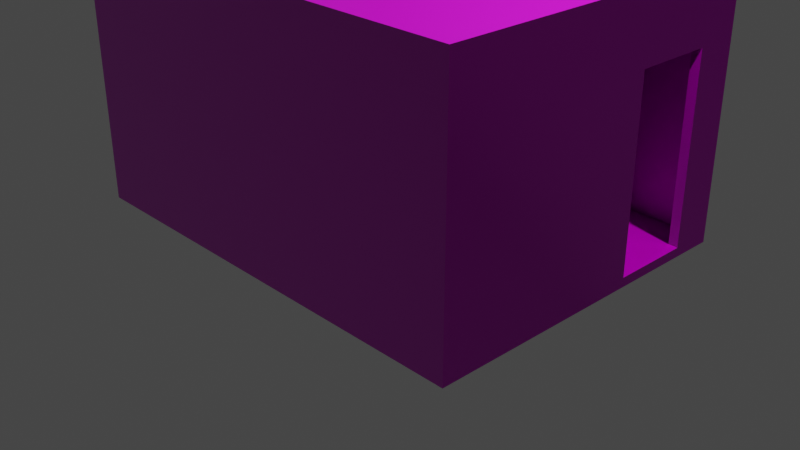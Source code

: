# Source: room_01.blend  (saved by Blender 4.1.24; exported with 4.5.12 LTS)
import bpy
from mathutils import Matrix  # noqa: F401  (used for matrix-valued properties, if any)

bpy.ops.wm.read_factory_settings(use_empty=True)
scene = bpy.context.scene
scene.name = 'Scene'

# ---- collections
col_collection = bpy.data.collections.new('Collection'); scene.collection.children.link(col_collection)

# ---- images (referenced by path relative to the original .blend; pixels are not part of the script)
import os
ASSET_DIR = os.environ.get("B2B_ASSET_DIR", "")  # directory of the original .blend (textures are referenced by path, not embedded)
HERE = os.path.dirname(os.path.abspath(__file__))  # packed textures are extracted next to this script under _unpacked/

def load_image(name, relpath, width, height, colorspace="sRGB"):
    """Load a texture the original file referenced (path relative to the .blend, or extracted next to this script)."""
    p = next((c for c in (os.path.join(HERE, relpath), os.path.join(ASSET_DIR, relpath)) if relpath and os.path.exists(c)), "")
    if p:
        img = bpy.data.images.load(p, check_existing=True)
        img.name = name
    else:  # same state as the original file: an image datablock whose file is absent (Cycles renders it pink)
        img = bpy.data.images.new(name, width, height)
        img.source = "FILE"
        img.filepath = "//" + (relpath or name)
    img.colorspace_settings.name = colorspace
    return img
img_painted_worn_asphalt_height_png = load_image('painted-worn-asphalt_height.png', 'painted-worn-asphalt_height.png', 1024, 1024, 'Non-Color')
img_painted_worn_asphalt_albedo_png = load_image('painted-worn-asphalt_albedo.png', 'painted-worn-asphalt_albedo.png', 1024, 1024, 'sRGB')
img_painted_worn_asphalt_metallic_png = load_image('painted-worn-asphalt_metallic.png', 'painted-worn-asphalt_metallic.png', 1024, 1024, 'Non-Color')
img_painted_worn_asphalt_roughness_png = load_image('painted-worn-asphalt_roughness.png', 'painted-worn-asphalt_roughness.png', 1024, 1024, 'Non-Color')
img_painted_worn_asphalt_normal_ogl_png = load_image('painted-worn-asphalt_normal-ogl.png', 'painted-worn-asphalt_normal-ogl.png', 1024, 1024, 'Non-Color')
img_painted_worn_asphalt_ao_png = load_image('painted-worn-asphalt_ao.png', 'painted-worn-asphalt_ao.png', 1024, 1024, 'Non-Color')
img_cheap_old_linoleum1_height_png = load_image('cheap_old_linoleum1_Height.png', 'cheap_old_linoleum1_Height.png', 1024, 1024, 'Non-Color')
img_cheap_old_linoleum1_albedo_png = load_image('cheap_old_linoleum1_albedo.png', 'cheap_old_linoleum1_albedo.png', 1024, 1024, 'sRGB')
img_cheap_old_linoleum1_metallic_png = load_image('cheap_old_linoleum1_Metallic.png', 'cheap_old_linoleum1_Metallic.png', 1024, 1024, 'Non-Color')
img_cheap_old_linoleum1_roughness_png = load_image('cheap_old_linoleum1_Roughness.png', 'cheap_old_linoleum1_Roughness.png', 1024, 1024, 'Non-Color')
img_cheap_old_linoleum1_normal_ogl_png = load_image('cheap_old_linoleum1_Normal-ogl.png', 'cheap_old_linoleum1_Normal-ogl.png', 1024, 1024, 'Non-Color')
img_cheap_old_linoleum1_ao_png = load_image('cheap_old_linoleum1_ao.png', 'cheap_old_linoleum1_ao.png', 1024, 1024, 'Non-Color')
img_broken_down_concrete1_height_png_001 = load_image('broken_down_concrete1_Height.png.001', 'broken_down_concrete1_Height.png', 1024, 1024, 'Non-Color')
img_broken_down_concrete1_albedo_png_001 = load_image('broken_down_concrete1_albedo.png.001', 'broken_down_concrete1_albedo.png', 1024, 1024, 'sRGB')
img_broken_down_concrete1_metallic_png_002 = load_image('broken_down_concrete1_Metallic.png.002', 'broken_down_concrete1_Metallic.png', 1024, 1024, 'Non-Color')
img_broken_down_concrete1_roughness_png_001 = load_image('broken_down_concrete1_Roughness.png.001', 'broken_down_concrete1_Roughness.png', 1024, 1024, 'Non-Color')
img_broken_down_concrete1_normal_ogl_png_001 = load_image('broken_down_concrete1_Normal-ogl.png.001', 'broken_down_concrete1_Normal-ogl.png', 1024, 1024, 'Non-Color')
img_broken_down_concrete1_ao_png = load_image('broken_down_concrete1_ao.png', 'broken_down_concrete1_ao.png', 1024, 1024, 'Non-Color')

# ---- materials (node trees are filled in below, after node groups)
mat_concrete_001 = bpy.data.materials.new('Concrete.001')
mat_concrete_001.use_transparent_shadow = False
mat_material_001 = bpy.data.materials.new('Material.001')
mat_material_001.use_transparent_shadow = False
mat_material_002 = bpy.data.materials.new('Material.002')
mat_material_002.use_transparent_shadow = False

# ---- material node trees
mat_concrete_001.use_nodes = True; mat_concrete_001.node_tree.nodes.clear()
_N = mat_concrete_001.node_tree.nodes; _L = mat_concrete_001.node_tree.links
n0 = _N.new('ShaderNodeOutputMaterial'); n0.name = 'Material Output'; n0.location = (300, 300)
n1 = _N.new('ShaderNodeBsdfPrincipled'); n1.name = 'Principled BSDF'; n1.location = (7, 297)
n2 = _N.new('ShaderNodeTexImage'); n2.name = 'Image Texture'; n2.location = (88, -1160)
n2.label = 'Displacement'
n2.image = img_painted_worn_asphalt_height_png
n3 = _N.new('ShaderNodeDisplacement'); n3.name = 'Displacement'; n3.location = (107, -403)
n3.inputs[2].default_value = 1.0
n4 = _N.new('ShaderNodeTexImage'); n4.name = 'Image Texture.001'; n4.location = (88, -320)
n4.label = 'Base Color'
n4.image = img_painted_worn_asphalt_albedo_png
n5 = _N.new('ShaderNodeTexImage'); n5.name = 'Image Texture.002'; n5.location = (88, -600)
n5.label = 'Metallic'
n5.image = img_painted_worn_asphalt_metallic_png
n6 = _N.new('ShaderNodeTexImage'); n6.name = 'Image Texture.003'; n6.location = (88, -880)
n6.label = 'Roughness'
n6.image = img_painted_worn_asphalt_roughness_png
n7 = _N.new('ShaderNodeTexImage'); n7.name = 'Image Texture.004'; n7.location = (88, -1440)
n7.label = 'Normal'
n7.image = img_painted_worn_asphalt_normal_ogl_png
n8 = _N.new('ShaderNodeNormalMap'); n8.name = 'Normal Map'; n8.location = (-243, -903)
n9 = _N.new('ShaderNodeTexImage'); n9.name = 'Image Texture.005'; n9.location = (88, -40)
n9.label = 'Ambient Occlusion'
n9.image = img_painted_worn_asphalt_ao_png
n10 = _N.new('ShaderNodeMapping'); n10.name = 'Mapping'; n10.location = (230, -40)
n11 = _N.new('NodeReroute'); n11.name = 'Reroute'; n11.location = (38, -831)
n11.width = 16
n11.socket_idname = 'NodeSocketVector'
n12 = _N.new('ShaderNodeTexCoord'); n12.name = 'Texture Coordinate'; n12.location = (30, -40)
n13 = _N.new('NodeFrame'); n13.name = 'Frame'; n13.location = (-1273, 337)
n13.label = 'Mapping'
n13.width = 400
n14 = _N.new('NodeFrame'); n14.name = 'Frame.001'; n14.location = (-631, 537)
n14.label = 'Textures'
n14.width = 358
n2.parent = n14
n4.parent = n14
n5.parent = n14
n6.parent = n14
n7.parent = n14
n9.parent = n14
n10.parent = n13
n11.parent = n14
n12.parent = n13
_L.new(n1.outputs[0], n0.inputs[0])
_L.new(n2.outputs[0], n3.inputs[0])
_L.new(n3.outputs[0], n0.inputs[2])
_L.new(n4.outputs[0], n1.inputs[0])
_L.new(n5.outputs[0], n1.inputs[1])
_L.new(n6.outputs[0], n1.inputs[2])
_L.new(n7.outputs[0], n8.inputs[1])
_L.new(n8.outputs[0], n1.inputs[5])
_L.new(n11.outputs[0], n9.inputs[0])
_L.new(n11.outputs[0], n4.inputs[0])
_L.new(n11.outputs[0], n5.inputs[0])
_L.new(n11.outputs[0], n6.inputs[0])
_L.new(n11.outputs[0], n2.inputs[0])
_L.new(n11.outputs[0], n7.inputs[0])
_L.new(n10.outputs[0], n11.inputs[0])
_L.new(n12.outputs[2], n10.inputs[0])
n0.is_active_output = True
mat_material_001.use_nodes = True; mat_material_001.node_tree.nodes.clear()
_N = mat_material_001.node_tree.nodes; _L = mat_material_001.node_tree.links
n0 = _N.new('ShaderNodeBsdfPrincipled'); n0.name = 'Principled BSDF'; n0.location = (10, 300)
n1 = _N.new('ShaderNodeOutputMaterial'); n1.name = 'Material Output'; n1.location = (300, 300)
n2 = _N.new('ShaderNodeTexImage'); n2.name = 'Image Texture'; n2.location = (88, -1160)
n2.label = 'Displacement'
n2.image = img_cheap_old_linoleum1_height_png
n3 = _N.new('ShaderNodeDisplacement'); n3.name = 'Displacement'; n3.location = (110, -400)
n3.inputs[2].default_value = 1.0
n4 = _N.new('ShaderNodeTexImage'); n4.name = 'Image Texture.001'; n4.location = (88, -320)
n4.label = 'Base Color'
n4.image = img_cheap_old_linoleum1_albedo_png
n5 = _N.new('ShaderNodeTexImage'); n5.name = 'Image Texture.002'; n5.location = (88, -600)
n5.label = 'Metallic'
n5.image = img_cheap_old_linoleum1_metallic_png
n6 = _N.new('ShaderNodeTexImage'); n6.name = 'Image Texture.003'; n6.location = (88, -880)
n6.label = 'Roughness'
n6.image = img_cheap_old_linoleum1_roughness_png
n7 = _N.new('ShaderNodeTexImage'); n7.name = 'Image Texture.004'; n7.location = (88, -1440)
n7.label = 'Normal'
n7.image = img_cheap_old_linoleum1_normal_ogl_png
n8 = _N.new('ShaderNodeNormalMap'); n8.name = 'Normal Map'; n8.location = (-240, -900)
n9 = _N.new('ShaderNodeTexImage'); n9.name = 'Image Texture.005'; n9.location = (88, -40)
n9.label = 'Ambient Occlusion'
n9.image = img_cheap_old_linoleum1_ao_png
n10 = _N.new('ShaderNodeMapping'); n10.name = 'Mapping'; n10.location = (230, -40)
n11 = _N.new('NodeReroute'); n11.name = 'Reroute'; n11.location = (38, -831)
n11.width = 16
n11.socket_idname = 'NodeSocketVector'
n12 = _N.new('ShaderNodeTexCoord'); n12.name = 'Texture Coordinate'; n12.location = (30, -40)
n13 = _N.new('NodeFrame'); n13.name = 'Frame'; n13.location = (-1270, 340)
n13.label = 'Mapping'
n13.width = 400
n14 = _N.new('NodeFrame'); n14.name = 'Frame.001'; n14.location = (-628, 540)
n14.label = 'Textures'
n14.width = 358
n2.parent = n14
n4.parent = n14
n5.parent = n14
n6.parent = n14
n7.parent = n14
n9.parent = n14
n10.parent = n13
n11.parent = n14
n12.parent = n13
_L.new(n0.outputs[0], n1.inputs[0])
_L.new(n2.outputs[0], n3.inputs[0])
_L.new(n3.outputs[0], n1.inputs[2])
_L.new(n4.outputs[0], n0.inputs[0])
_L.new(n5.outputs[0], n0.inputs[1])
_L.new(n6.outputs[0], n0.inputs[2])
_L.new(n7.outputs[0], n8.inputs[1])
_L.new(n8.outputs[0], n0.inputs[5])
_L.new(n11.outputs[0], n9.inputs[0])
_L.new(n11.outputs[0], n4.inputs[0])
_L.new(n11.outputs[0], n5.inputs[0])
_L.new(n11.outputs[0], n6.inputs[0])
_L.new(n11.outputs[0], n2.inputs[0])
_L.new(n11.outputs[0], n7.inputs[0])
_L.new(n10.outputs[0], n11.inputs[0])
_L.new(n12.outputs[2], n10.inputs[0])
n1.is_active_output = True
mat_material_002.use_nodes = True; mat_material_002.node_tree.nodes.clear()
_N = mat_material_002.node_tree.nodes; _L = mat_material_002.node_tree.links
n0 = _N.new('ShaderNodeBsdfPrincipled'); n0.name = 'Principled BSDF'; n0.location = (10, 300)
n1 = _N.new('ShaderNodeOutputMaterial'); n1.name = 'Material Output'; n1.location = (300, 300)
n2 = _N.new('ShaderNodeTexImage'); n2.name = 'Image Texture'; n2.location = (88, -1160)
n2.label = 'Displacement'
n2.image = img_broken_down_concrete1_height_png_001
n3 = _N.new('ShaderNodeDisplacement'); n3.name = 'Displacement'; n3.location = (110, -400)
n3.inputs[2].default_value = 1.0
n4 = _N.new('ShaderNodeTexImage'); n4.name = 'Image Texture.001'; n4.location = (88, -320)
n4.label = 'Base Color'
n4.image = img_broken_down_concrete1_albedo_png_001
n5 = _N.new('ShaderNodeTexImage'); n5.name = 'Image Texture.002'; n5.location = (88, -600)
n5.label = 'Metallic'
n5.image = img_broken_down_concrete1_metallic_png_002
n6 = _N.new('ShaderNodeTexImage'); n6.name = 'Image Texture.003'; n6.location = (88, -880)
n6.label = 'Roughness'
n6.image = img_broken_down_concrete1_roughness_png_001
n7 = _N.new('ShaderNodeTexImage'); n7.name = 'Image Texture.004'; n7.location = (88, -1440)
n7.label = 'Normal'
n7.image = img_broken_down_concrete1_normal_ogl_png_001
n8 = _N.new('ShaderNodeNormalMap'); n8.name = 'Normal Map'; n8.location = (-240, -900)
n9 = _N.new('ShaderNodeTexImage'); n9.name = 'Image Texture.005'; n9.location = (88, -40)
n9.label = 'Ambient Occlusion'
n9.image = img_broken_down_concrete1_ao_png
n10 = _N.new('ShaderNodeMapping'); n10.name = 'Mapping'; n10.location = (230, -40)
n11 = _N.new('NodeReroute'); n11.name = 'Reroute'; n11.location = (38, -831)
n11.width = 16
n11.socket_idname = 'NodeSocketVector'
n12 = _N.new('ShaderNodeTexCoord'); n12.name = 'Texture Coordinate'; n12.location = (30, -40)
n13 = _N.new('NodeFrame'); n13.name = 'Frame'; n13.location = (-1270, 340)
n13.label = 'Mapping'
n13.width = 400
n14 = _N.new('NodeFrame'); n14.name = 'Frame.001'; n14.location = (-628, 540)
n14.label = 'Textures'
n14.width = 358
n2.parent = n14
n4.parent = n14
n5.parent = n14
n6.parent = n14
n7.parent = n14
n9.parent = n14
n10.parent = n13
n11.parent = n14
n12.parent = n13
_L.new(n0.outputs[0], n1.inputs[0])
_L.new(n2.outputs[0], n3.inputs[0])
_L.new(n3.outputs[0], n1.inputs[2])
_L.new(n4.outputs[0], n0.inputs[0])
_L.new(n5.outputs[0], n0.inputs[1])
_L.new(n6.outputs[0], n0.inputs[2])
_L.new(n7.outputs[0], n8.inputs[1])
_L.new(n8.outputs[0], n0.inputs[5])
_L.new(n11.outputs[0], n9.inputs[0])
_L.new(n11.outputs[0], n4.inputs[0])
_L.new(n11.outputs[0], n5.inputs[0])
_L.new(n11.outputs[0], n6.inputs[0])
_L.new(n11.outputs[0], n2.inputs[0])
_L.new(n11.outputs[0], n7.inputs[0])
_L.new(n10.outputs[0], n11.inputs[0])
_L.new(n12.outputs[2], n10.inputs[0])
n1.is_active_output = True

# ---- world
world_world = bpy.data.worlds.new('World'); scene.world = world_world
world_world.use_nodes = True; world_world.node_tree.nodes.clear()
_N = world_world.node_tree.nodes; _L = world_world.node_tree.links
n0 = _N.new('ShaderNodeOutputWorld'); n0.name = 'World Output'; n0.location = (300, 300)
n1 = _N.new('ShaderNodeBackground'); n1.name = 'Background'; n1.location = (10, 300)
n1.inputs[0].default_value = (0.05088, 0.05088, 0.05088, 1.0)
_L.new(n1.outputs[0], n0.inputs[0])
n0.is_active_output = True
world_world.color = (0.05088, 0.05088, 0.05088)
world_world.use_sun_shadow = False
world_world.sun_shadow_jitter_overblur = 0.0

# ---- cameras
cam_camera = bpy.data.cameras.new('Camera')
cam_camera.clip_end = 100.0
cam_camera.ortho_scale = 7.314

# ---- lights
light_light = bpy.data.lights.new('Light', 'POINT')
light_light.transmission_factor = 0.0
light_light.energy = 1000.0
light_light.shadow_soft_size = 0.1
light_light.shadow_maximum_resolution = 0.006
light_light.use_absolute_resolution = True

# ---- meshes
me_body4 = bpy.data.meshes.new('Body4')
me_body4.from_pydata([(-2.4, 0.5, 0.1), (-2.4, 0.5, 2.05), (-2.3, 0.5, 2.05), (-2.3, 0.5, 0.1), (-2.35, 0.5, 1.075), (-2.4, 1.34, 2.05), (-2.3, 1.34, 2.05), (-2.35, 0.92, 2.05), (-2.4, 1.34, 0.1), (-2.3, 1.34, 0.1), (-2.35, 1.34, 1.075), (2.3, 1.34, 0.1), (2.3, 1.7, 0.1), (-2.3, 1.7, 0.1), (-2.3, -1.7, 0.1), (2.3, -1.7, 0.1), (2.3, 0.5, 0.1), (2.4, 0.5, 0.1), (2.4, 1.34, 0.1), (-2.842e-16, 0.0, 0.1), (2.3, 0.5, 2.05), (2.3, 1.34, 2.05), (2.4, 1.34, 2.05), (2.4, 0.5, 2.05), (2.35, 0.92, 2.05), (2.35, 0.5, 1.075), (2.35, 1.34, 1.075), (2.3, -1.7, 2.65), (2.3, 1.7, 2.65), (2.3, -2.842e-16, 1.375), (-2.3, -1.7, 2.65), (-0.2448, -1.571, 1.379), (-2.3, 1.7, 2.65), (-2.245, -0.03893, 1.329), (2.842e-16, 1.7, 1.375), (5.684e-16, 0.0, 2.65), (2.4, -1.8, 2.75), (2.4, -1.8, 0.0), (2.4, 1.8, 0.0), (2.4, 1.8, 2.75), (2.4, -2.842e-16, 1.375), (-2.4, -1.8, 2.75), (-2.4, -1.8, 0.0), (0.0, -1.8, 1.375), (-2.4, 1.8, 2.75), (-2.4, 1.8, 0.0), (-2.4, 2.842e-16, 1.375), (-0.04066, 1.709, 1.296), (0.0, 0.0, 2.75), (-5.684e-16, 0.0, 0.0), (-1.22, 1.754, 0.6482), (-1.22, 1.754, 2.023), (1.18, 1.754, 0.6482), (-1.81, 1.777, 0.3241), (-1.2, -1.8, 0.6875), (1.121, -1.68, 2.039), (-0.6, -1.8, 1.031), (0.0, -1.8, 0.0), (-2.4, -1.8, 1.375), (0.0, -1.7, 2.65), (2.3, -1.7, 1.375), (0.5317, -1.765, 1.734), (1.2, -1.8, 0.6875), (-1.2, -1.8, 2.062), (-1.8, -1.8, 0.3438), (-0.3, -1.8, 0.5156), (-1.5, -1.8, 1.203), (0.0, -1.8, 2.75), (0.6, -1.8, 1.031), (-0.6, -1.8, 1.719), (2.4, -1.8, 1.375), (-1.5, -1.8, 0.5156), (-1.05, -1.8, 1.117), (-0.45, -1.8, 0.7734), (1.18, 1.754, 2.023), (-1.81, 1.777, 2.387), (1.79, 1.777, 0.3241), (-2.105, 1.789, 0.162)], [], [(3, 0, 4), (4, 0, 1), (4, 1, 2), (2, 3, 4), (2, 1, 7), (7, 1, 5), (7, 5, 6), (6, 2, 7), (6, 5, 10), (10, 5, 8), (10, 8, 9), (9, 6, 10), (12, 19, 11), (11, 19, 16), (11, 16, 17), (12, 13, 19), (19, 13, 9), (19, 9, 3), (3, 9, 8), (3, 8, 0), (3, 14, 19), (19, 14, 15), (19, 15, 16), (17, 18, 11), (23, 20, 24), (24, 20, 21), (24, 21, 22), (22, 23, 24), (17, 16, 25), (25, 16, 20), (25, 20, 23), (23, 17, 25), (22, 21, 26), (26, 21, 11), (26, 11, 18), (18, 22, 26), (11, 21, 12), (12, 21, 28), (28, 21, 20), (28, 20, 27), (27, 20, 29), (27, 29, 15, 60), (15, 29, 16), (16, 29, 20), (14, 30, 31), (61, 59, 27, 55), (61, 55, 27, 60), (15, 14, 31), (9, 13, 6), (6, 13, 32), (6, 32, 2), (2, 32, 30), (2, 30, 33), (33, 30, 14), (33, 14, 3), (3, 2, 33), (12, 28, 34), (34, 28, 32), (34, 32, 13), (13, 12, 34), (27, 59, 30, 35), (35, 30, 32), (35, 32, 28), (28, 27, 35), (22, 18, 38), (38, 18, 17), (38, 17, 37), (37, 17, 40), (37, 40, 36, 70), (36, 40, 23), (36, 23, 39), (39, 23, 22), (39, 22, 38), (17, 23, 40), (67, 41, 63, 69), (66, 58, 42, 64), (65, 64, 42, 57), (70, 36, 43, 68), (8, 45, 0), (0, 45, 42), (0, 42, 46), (46, 42, 58, 41), (46, 41, 1), (1, 41, 44), (1, 44, 5), (5, 44, 45), (5, 45, 8), (1, 0, 46), (75, 74, 47, 51), (74, 39, 38, 76), (76, 38, 45, 77), (53, 51, 47, 50), (36, 39, 48), (48, 39, 44), (48, 44, 41), (41, 67, 36, 48), (42, 45, 49), (49, 45, 38), (49, 38, 37), (37, 57, 42, 49), (77, 75, 51, 53), (47, 52, 53, 50), (62, 65, 57, 37), (63, 41, 58, 66), (31, 61, 60, 15), (31, 30, 59, 61), (69, 63, 66, 72), (68, 73, 65, 62), (73, 71, 64, 65), (72, 66, 64, 71), (56, 72, 71, 54), (56, 54, 71, 73), (43, 56, 73, 68), (43, 69, 72, 56), (37, 70, 68, 62), (36, 67, 69, 43), (45, 44, 75, 77), (52, 76, 77, 53), (47, 74, 76, 52), (44, 39, 74, 75)])
me_body4.polygons.foreach_set('use_smooth', [True] * 120)
me_body4.polygons.foreach_set('material_index', [0, 0, 0, 0, 0, 0, 0, 0, 0, 0, 0, 0, 1, 1, 1, 1, 1, 1, 0, 0, 1, 1, 1, 0, 0, 0, 0, 0, 0, 0, 0, 0, 0, 0, 0, 0, 0, 0, 0, 0, 0, 0, 0, 0, 0, 0, 0, 0, 0, 0, 0, 0, 0, 0, 0, 0, 0, 0, 0, 0, 2, 2, 2, 2, 0, 0, 0, 0, 0, 0, 0, 0, 0, 0, 0, 0, 0, 0, 0, 0, 0, 0, 0, 0, 0, 0, 0, 0, 0, 0, 0, 0, 0, 0, 0, 0, 0, 0, 0, 0, 0, 0, 0, 0, 0, 0, 0, 0, 0, 0, 0, 0, 0, 0, 0, 0, 0, 0, 0, 0])
_k = set([(0, 1), (0, 3), (0, 8), (1, 2), (1, 5), (2, 3), (2, 6), (3, 14), (5, 6), (5, 8), (6, 9), (8, 9), (9, 13), (11, 12), (11, 18), (11, 21), (12, 13), (12, 28), (13, 32), (14, 15), (14, 30), (15, 16), (15, 60), (16, 17), (16, 20), (17, 18), (17, 23), (18, 22), (20, 21), (20, 23), (21, 22), (22, 23), (27, 28), (27, 59), (27, 60), (28, 32), (30, 32), (30, 59), (36, 39), (36, 67), (36, 70), (37, 38), (37, 57), (37, 70), (38, 39), (38, 45), (39, 44), (41, 44), (41, 58), (41, 67), (42, 45), (42, 57), (42, 58), (44, 45)])
me_body4.attributes.new('sharp_edge', 'BOOLEAN', 'EDGE').data.foreach_set('value', [ (min(e.vertices), max(e.vertices)) in _k for e in me_body4.edges])
_uv = me_body4.uv_layers.new(name='Texture UVs')
_uv.uv.foreach_set('vector', [1.867, 0.3213, 1.833, 0.3259, 1.805, -0.01064, 1.805, -0.01064, 1.833, 0.3259, 1.743, -0.3425, 1.805, -0.01064, 1.743, -0.3425, 1.777, -0.3472, 1.777, -0.3472, 1.867, 0.3213, 1.805, -0.01064, 0.8338, 1.455, 0.8681, 1.451, 0.8704, 1.597, 0.8704, 1.597, 0.8681, 1.451, 0.907, 1.739, 0.8704, 1.597, 0.907, 1.739, 0.8727, 1.743, 0.8727, 1.743, 0.8338, 1.455, 0.8704, 1.597, 0.731, 1.469, 0.7653, 1.465, 0.7932, 1.801, 0.7932, 1.801, 0.7653, 1.465, 0.8555, 2.133, 0.7932, 1.801, 0.8555, 2.133, 0.8212, 2.138, 0.8212, 2.138, 0.731, 1.469, 0.7932, 1.801, -1.012, 0.06417, -1.488, 0.9312, -1.135, 0.08082, -1.135, 0.08082, -1.488, 0.9312, -1.423, 0.1197, -1.135, 0.08082, -1.423, 0.1197, -1.428, 0.0854, -1.012, 0.06417, -0.799, 1.641, -1.488, 0.9312, -1.488, 0.9312, -0.799, 1.641, -0.9224, 1.658, -1.488, 0.9312, -0.9224, 1.658, -1.21, 1.696, -1.21, 1.696, -0.9224, 1.658, -0.9178, 1.692, -1.21, 1.696, -0.9178, 1.692, -1.206, 1.731, -1.21, 1.696, -1.964, 1.798, -1.488, 0.9312, -1.488, 0.9312, -1.964, 1.798, -2.177, 0.2215, -1.488, 0.9312, -2.177, 0.2215, -1.423, 0.1197, -1.428, 0.0854, -1.14, 0.04654, -1.135, 0.08082, 0.8681, 1.451, 0.9024, 1.446, 0.9047, 1.592, 0.9047, 1.592, 0.9024, 1.446, 0.9413, 1.734, 0.9047, 1.592, 0.9413, 1.734, 0.907, 1.739, 0.907, 1.739, 0.8681, 1.451, 0.9047, 1.592, 0.8898, 2.129, 0.8555, 2.133, 0.8275, 1.797, 0.8275, 1.797, 0.8555, 2.133, 0.7653, 1.465, 0.8275, 1.797, 0.7653, 1.465, 0.7996, 1.46, 0.7996, 1.46, 0.8898, 2.129, 0.8275, 1.797, 0.7996, 1.46, 0.8338, 1.455, 0.8618, 1.792, 0.8618, 1.792, 0.8338, 1.455, 0.924, 2.124, 0.8618, 1.792, 0.924, 2.124, 0.8898, 2.129, 0.8898, 2.129, 0.7996, 1.46, 0.8618, 1.792, -0.1264, 1.711, -0.7948, 1.801, -0.1431, 1.587, -0.1431, 1.587, -0.7948, 1.801, -1.017, 1.705, -1.017, 1.705, -0.7948, 1.801, -0.756, 2.089, -1.017, 1.705, -0.756, 2.089, -0.8599, 2.871, -0.8599, 2.871, -0.756, 2.089, -0.5015, 2.229, -0.8599, 2.871, -0.5015, 2.229, 0.01422, 2.753, -0.4228, 2.812, 0.01422, 2.753, -0.5015, 2.229, -0.08756, 1.999, -0.08756, 1.999, -0.5015, 2.229, -0.756, 2.089, 1.956, 1.234, 1.082, 1.352, 1.412, 0.5048, 1.276, 0.3225, 0.9753, 0.5638, 0.8689, -0.2246, 1.141, 0.1401, 1.276, 0.3225, 1.141, 0.1401, 0.8689, -0.2246, 1.306, -0.2835, 1.743, -0.3425, 1.956, 1.234, 1.412, 0.5048, 0.8716, 2.511, 0.8883, 2.635, 0.2032, 2.602, 0.2032, 2.602, 0.8883, 2.635, 0.01422, 2.753, 0.2032, 2.602, 0.01422, 2.753, 0.1644, 2.314, 0.1644, 2.314, 0.01422, 2.753, -0.1431, 1.587, 0.1644, 2.314, -0.1431, 1.587, 0.3726, 2.111, 0.3726, 2.111, -0.1431, 1.587, 0.731, 1.469, 0.3726, 2.111, 0.731, 1.469, 0.8328, 2.223, 0.8328, 2.223, 0.1644, 2.314, 0.3726, 2.111, 2.316, -0.4897, 1.442, -0.3718, 1.773, -1.219, 1.773, -1.219, 1.442, -0.3718, 1.23, -1.949, 1.773, -1.219, 1.23, -1.949, 2.104, -2.067, 2.104, -2.067, 2.316, -0.4897, 1.773, -1.219, 0.2769, -0.2145, 0.1705, -1.003, 0.06407, -1.791, 0.7532, -1.081, 0.7532, -1.081, 0.06407, -1.791, 1.23, -1.949, 0.7532, -1.081, 1.23, -1.949, 1.442, -0.3718, 1.442, -0.3718, 0.2769, -0.2145, 0.7532, -1.081, 1.467, 2.396, 2.135, 2.306, 2.191, 2.459, 2.191, 2.459, 2.135, 2.306, 2.096, 2.018, 2.191, 2.459, 2.096, 2.018, 2.024, 1.225, 2.024, 1.225, 2.096, 2.018, 1.636, 1.906, 2.024, 1.225, 1.636, 1.906, 1.082, 1.352, 1.553, 1.289, 1.082, 1.352, 1.636, 1.906, 1.428, 2.108, 1.082, 1.352, 1.428, 2.108, 1.248, 2.586, 1.248, 2.586, 1.428, 2.108, 1.467, 2.396, 1.248, 2.586, 1.467, 2.396, 2.191, 2.459, 2.096, 2.018, 1.428, 2.108, 1.636, 1.906, -0.9054, 0.8526, -1.016, 0.02989, -0.7252, 0.4094, -0.5797, 0.5992, -0.4445, 0.2668, -0.5451, -0.03372, -0.07378, -0.09734, -0.1639, 0.1242, -0.1534, 0.6463, -0.1639, 0.1242, -0.07378, -0.09734, 0.03725, 0.7253, -0.323, 1.612, -0.7944, 1.675, -0.4341, 0.7889, -0.2885, 0.9787, -1.03, 1.868, -1.017, 1.705, -0.9913, 2.156, -0.9913, 2.156, -1.017, 1.705, -0.8506, 2.939, -0.9913, 2.156, -0.8506, 2.939, -1.405, 2.386, -1.405, 2.386, -0.8506, 2.939, -1.322, 3.003, -1.793, 3.067, -1.405, 2.386, -1.793, 3.067, -1.66, 2.246, -1.66, 2.246, -1.793, 3.067, -1.96, 1.833, -1.66, 2.246, -1.96, 1.833, -1.699, 1.958, -1.699, 1.958, -1.96, 1.833, -1.017, 1.705, -1.699, 1.958, -1.017, 1.705, -1.03, 1.868, -1.66, 2.246, -0.9913, 2.156, -1.405, 2.386, 0.2384, 1.326, 0.2174, 0.2822, 0.5086, 0.6617, 0.3284, 1.105, 0.2174, 0.2822, -0.07378, -0.09734, 0.8689, -0.2246, 0.7788, -0.00299, 0.7788, -0.00299, 0.8689, -0.2246, 1.091, 1.421, 1.018, 1.326, 0.9453, 1.231, 0.3284, 1.105, 0.5086, 0.6617, 0.7997, 1.041, -2.404, -1.458, -1.17, -1.625, -1.676, -0.7188, -1.676, -0.7188, -1.17, -1.625, -0.9479, 0.02064, -1.676, -0.7188, -0.9479, 0.02064, -2.182, 0.1872, -2.182, 0.1872, -2.293, -0.6355, -2.404, -1.458, -1.676, -0.7188, -1.17, -1.625, 0.06407, -1.791, -0.4419, -0.8853, -0.4419, -0.8853, 0.06407, -1.791, 0.2861, -0.1459, -0.4419, -0.8853, 0.2861, -0.1459, -0.9479, 0.02064, -0.9479, 0.02064, -1.059, -0.802, -1.17, -1.625, -0.4419, -0.8853, 1.018, 1.326, 0.2384, 1.326, 0.3284, 1.105, 0.9453, 1.231, 0.5086, 0.6617, 0.6887, 0.2186, 0.9453, 1.231, 0.7997, 1.041, -0.1429, 1.168, -0.1534, 0.6463, 0.03725, 0.7253, 0.1483, 1.548, -0.7252, 0.4094, -1.016, 0.02989, -0.5451, -0.03372, -0.4445, 0.2668, 1.412, 0.5048, 1.276, 0.3225, 1.306, -0.2835, 1.743, -0.3425, 1.412, 0.5048, 1.082, 1.352, 0.9753, 0.5638, 1.276, 0.3225, -0.5797, 0.5992, -0.7252, 0.4094, -0.4445, 0.2668, -0.3943, 0.4171, -0.2885, 0.9787, -0.2487, 0.6069, -0.1534, 0.6463, -0.1429, 1.168, -0.2487, 0.6069, -0.2089, 0.235, -0.1639, 0.1242, -0.1534, 0.6463, -0.3943, 0.4171, -0.4445, 0.2668, -0.1639, 0.1242, -0.2089, 0.235, -0.344, 0.5674, -0.3943, 0.4171, -0.2089, 0.235, -0.2539, 0.3458, -0.344, 0.5674, -0.2539, 0.3458, -0.2089, 0.235, -0.2487, 0.6069, -0.4341, 0.7889, -0.344, 0.5674, -0.2487, 0.6069, -0.2885, 0.9787, -0.4341, 0.7889, -0.5797, 0.5992, -0.3943, 0.4171, -0.344, 0.5674, 0.1483, 1.548, -0.323, 1.612, -0.2885, 0.9787, -0.1429, 1.168, -0.7944, 1.675, -0.9054, 0.8526, -0.5797, 0.5992, -0.4341, 0.7889, 1.091, 1.421, 0.1483, 1.548, 0.2384, 1.326, 1.018, 1.326, 0.6887, 0.2186, 0.7788, -0.00299, 1.018, 1.326, 0.9453, 1.231, 0.5086, 0.6617, 0.2174, 0.2822, 0.7788, -0.00299, 0.6887, 0.2186, 0.1483, 1.548, -0.07378, -0.09734, 0.2174, 0.2822, 0.2384, 1.326])
_uv = me_body4.uv_layers.new(name='automap')
_uv.uv.foreach_set('vector', [0.3166, 3.245, 0.26, 3.241, 0.3213, 2.692, 0.3213, 2.692, 0.26, 3.241, 0.3261, 2.139, 0.3213, 2.692, 0.3261, 2.139, 0.3826, 2.142, 0.3826, 2.142, 0.3166, 3.245, 0.3213, 2.692, 0.6087, 2.156, 0.6653, 2.159, 0.6228, 2.395, 0.6228, 2.395, 0.6653, 2.159, 0.6368, 2.634, 0.6228, 2.395, 0.6368, 2.634, 0.5803, 2.631, 0.5803, 2.631, 0.6087, 2.156, 0.6228, 2.395, 0.3826, 2.142, 0.4391, 2.146, 0.3779, 2.695, 0.3779, 2.695, 0.4391, 2.146, 0.3731, 3.248, 0.3779, 2.695, 0.3731, 3.248, 0.3166, 3.245, 0.3166, 3.245, 0.3826, 2.142, 0.3779, 2.695, 0.7558, 0.02446, 0.4004, 0.5084, 0.6802, 0.0247, 0.6802, 0.0247, 0.4004, 0.5084, 0.5038, 0.02524, 0.6802, 0.0247, 0.5038, 0.02524, 0.5038, 0.004247, 0.7558, 0.02446, 0.7587, 0.9902, 0.4004, 0.5084, 0.4004, 0.5084, 0.7587, 0.9902, 0.6832, 0.9904, 0.4004, 0.5084, 0.6832, 0.9904, 0.5068, 0.9909, -1.91, 2.062, -1.436, 2.09, -1.439, 2.147, -1.91, 2.062, -1.439, 2.147, -1.914, 2.118, 0.5068, 0.9909, 0.04497, 0.9924, 0.4004, 0.5084, 0.4004, 0.5084, 0.04497, 0.9924, 0.04199, 0.02667, 0.4004, 0.5084, 0.04199, 0.02667, 0.5038, 0.02524, -1.751, -0.5956, -1.276, -0.5671, -1.28, -0.5106, 0.5522, 2.152, 0.6087, 2.156, 0.5662, 2.391, 0.5662, 2.391, 0.6087, 2.156, 0.5803, 2.631, 0.5662, 2.391, 0.5803, 2.631, 0.5238, 2.627, 0.5238, 2.627, 0.5522, 2.152, 0.5662, 2.391, 0.4296, 3.251, 0.3731, 3.248, 0.4344, 2.698, 0.4344, 2.698, 0.3731, 3.248, 0.4391, 2.146, 0.4344, 2.698, 0.4391, 2.146, 0.4957, 2.149, 0.4957, 2.149, 0.4296, 3.251, 0.4344, 2.698, 0.4957, 2.149, 0.5522, 2.152, 0.4909, 2.702, 0.4909, 2.702, 0.5522, 2.152, 0.4862, 3.255, 0.4909, 2.702, 0.4862, 3.255, 0.4296, 3.251, 0.4296, 3.251, 0.4957, 2.149, 0.4909, 2.702, -1.728, 2.333, -2.831, 2.267, -1.716, 2.13, -1.716, 2.13, -2.831, 2.267, -3.158, 2.044, -3.158, 2.044, -2.831, 2.267, -2.859, 2.742, -3.158, 2.044, -2.859, 2.742, -3.273, 3.966, -3.273, 3.966, -2.859, 2.742, -2.494, 3.048, -3.273, 3.966, -2.494, 3.048, -1.831, 4.052, -2.552, 4.009, -1.831, 4.052, -2.494, 3.048, -1.757, 2.808, -1.757, 2.808, -2.494, 3.048, -2.859, 2.742, 3.69, 2.34, 2.248, 2.254, 3.047, 0.9967, 2.886, 0.6608, 2.326, 0.9535, 2.404, -0.3468, 2.725, 0.325, 2.886, 0.6608, 2.725, 0.325, 2.404, -0.3468, 3.125, -0.3036, 3.846, -0.2604, 3.69, 2.34, 3.047, 0.9967, 2.025, 4.079, 2.013, 4.282, 0.9231, 4.013, 0.9231, 4.013, 2.013, 4.282, 0.5717, 4.196, 0.9231, 4.013, 0.5717, 4.196, 0.9515, 3.538, 0.9515, 3.538, 0.5717, 4.196, 0.6868, 2.274, 0.9515, 3.538, 0.6868, 2.274, 1.35, 3.278, 1.35, 3.278, 0.6868, 2.274, 2.128, 2.36, 1.35, 3.278, 2.128, 2.36, 2.054, 3.604, 2.054, 3.604, 0.9515, 3.538, 1.35, 3.278, 4.079, -0.36, 2.637, -0.4463, 3.436, -1.703, 3.436, -1.703, 2.637, -0.4463, 2.793, -3.047, 3.436, -1.703, 2.793, -3.047, 4.234, -2.961, 4.234, -2.961, 4.079, -0.36, 3.436, -1.703, 1.026, -0.2247, 1.027, 0.5442, 1.028, 1.313, 0.4587, 0.5451, 0.4587, 0.5451, 1.028, 1.313, -0.1085, 1.315, 0.4587, 0.5451, -0.1085, 1.315, -0.1108, -0.223, -0.1108, -0.223, 1.026, -0.2247, 0.4587, 0.5451, -0.9392, 3.845, 0.1632, 3.911, 0.2042, 4.174, 0.2042, 4.174, 0.1632, 3.911, 0.1917, 3.436, 0.2042, 4.174, 0.1917, 3.436, 0.3261, 2.139, 0.3261, 2.139, 0.1917, 3.436, -0.5122, 3.11, 0.3261, 2.139, -0.5122, 3.11, -1.229, 2.046, -0.4513, 2.092, -1.229, 2.046, -0.5122, 3.11, -0.9108, 3.37, -1.229, 2.046, -0.9108, 3.37, -1.351, 4.081, -1.351, 4.081, -0.9108, 3.37, -0.9392, 3.845, -1.351, 4.081, -0.9392, 3.845, 0.2042, 4.174, 0.1917, 3.436, -0.9108, 3.37, -0.5122, 3.11, 0.768, 0.917, 0.8493, -0.4399, 1.197, 0.2618, 1.371, 0.6127, 1.693, 0.1213, 1.627, -0.3933, 2.404, -0.3468, 2.189, -0.01918, 2.041, 0.823, 2.189, -0.01918, 2.404, -0.3468, 2.323, 1.01, 1.464, 2.32, 0.6868, 2.274, 1.545, 0.9635, 1.719, 1.314, 3.731, 2.604, 3.803, 2.347, 3.702, 3.079, 3.702, 3.079, 3.803, 2.347, 3.681, 4.382, 3.702, 3.079, 3.681, 4.382, 2.965, 3.318, 2.965, 3.318, 3.681, 4.382, 2.904, 4.336, 2.126, 4.289, 2.965, 3.318, 2.126, 4.289, 2.6, 3.012, 2.6, 3.012, 2.126, 4.289, 2.248, 2.254, 2.6, 3.012, 2.248, 2.254, 2.628, 2.538, 2.628, 2.538, 2.248, 2.254, 3.803, 2.347, 2.628, 2.538, 3.803, 2.347, 3.731, 2.604, 2.6, 3.012, 3.702, 3.079, 2.965, 3.318, 1.29, -0.7539, 1.586, -2.438, 1.934, -1.737, 1.505, -1.081, 1.586, -2.438, 1.238, -3.14, 2.793, -3.047, 2.578, -2.719, 2.578, -2.719, 2.793, -3.047, 2.63, -0.3332, 2.543, -0.5086, 2.456, -0.6841, 1.505, -1.081, 1.934, -1.737, 2.282, -1.035, -2.833, -3.384, -0.7973, -3.262, -1.896, -1.966, -1.896, -1.966, -0.7973, -3.262, -0.9598, -0.5482, -1.896, -1.966, -0.9598, -0.5482, -2.995, -0.6701, -2.995, -0.6701, -2.914, -2.027, -2.833, -3.384, -1.896, -1.966, -0.7973, -3.262, 1.238, -3.14, 0.139, -1.844, 0.139, -1.844, 1.238, -3.14, 1.075, -0.4263, 0.139, -1.844, 1.075, -0.4263, -0.9598, -0.5482, -0.9598, -0.5482, -0.8786, -1.905, -0.7973, -3.262, 0.139, -1.844, 2.543, -0.5086, 1.29, -0.7539, 1.505, -1.081, 2.456, -0.6841, 1.934, -1.737, 2.363, -2.392, 2.456, -0.6841, 2.282, -1.035, 1.893, 1.665, 2.041, 0.823, 2.323, 1.01, 2.241, 2.367, 1.197, 0.2618, 0.8493, -0.4399, 1.627, -0.3933, 1.693, 0.1213, 3.047, 0.9967, 2.886, 0.6608, 3.125, -0.3036, 3.846, -0.2604, 3.047, 0.9967, 2.248, 2.254, 2.326, 0.9535, 2.886, 0.6608, 1.371, 0.6127, 1.197, 0.2618, 1.693, 0.1213, 1.727, 0.3786, 1.719, 1.314, 1.901, 0.7295, 2.041, 0.823, 1.893, 1.665, 1.901, 0.7295, 2.082, 0.1446, 2.189, -0.01918, 2.041, 0.823, 1.727, 0.3786, 1.693, 0.1213, 2.189, -0.01918, 2.082, 0.1446, 1.76, 0.636, 1.727, 0.3786, 2.082, 0.1446, 1.975, 0.3084, 1.76, 0.636, 1.975, 0.3084, 2.082, 0.1446, 1.901, 0.7295, 1.545, 0.9635, 1.76, 0.636, 1.901, 0.7295, 1.719, 1.314, 1.545, 0.9635, 1.371, 0.6127, 1.727, 0.3786, 1.76, 0.636, 2.241, 2.367, 1.464, 2.32, 1.719, 1.314, 1.893, 1.665, 0.6868, 2.274, 0.768, 0.917, 1.371, 0.6127, 1.545, 0.9635, 2.63, -0.3332, 1.075, -0.4263, 1.29, -0.7539, 2.543, -0.5086, 2.363, -2.392, 2.578, -2.719, 2.543, -0.5086, 2.456, -0.6841, 1.934, -1.737, 1.586, -2.438, 2.578, -2.719, 2.363, -2.392, 1.075, -0.4263, 1.238, -3.14, 1.586, -2.438, 1.29, -0.7539])
_uv.active_render = True
me_body4.materials.append(mat_concrete_001)
me_body4.materials.append(mat_material_001)
me_body4.materials.append(mat_material_002)
me_body4.auto_texspace = False
me_body4.update()
me_body4.normals_split_custom_set([tuple(v) for v in zip(*[iter([0.0, 1.0, 0.0, 0.0, 1.0, 0.0, 0.0, 1.0, 0.0, 0.0, 1.0, 0.0, 0.0, 1.0, 0.0, 0.0, 1.0, 0.0, 0.0, 1.0, 0.0, 0.0, 1.0, 0.0, 0.0, 1.0, 0.0, 0.0, 1.0, 0.0, 0.0, 1.0, 0.0, 0.0, 1.0, 0.0, 0.0, 0.0, -1.0, 0.0, 0.0, -1.0, 0.0, 0.0, -1.0, 0.0, 0.0, -1.0, 0.0, 0.0, -1.0, 0.0, 0.0, -1.0, 0.0, 0.0, -1.0, 0.0, 0.0, -1.0, 0.0, 0.0, -1.0, 0.0, 0.0, -1.0, 0.0, 0.0, -1.0, 0.0, 0.0, -1.0, 0.0, -1.0, 0.0, 0.0, -1.0, 0.0, 0.0, -1.0, 0.0, 0.0, -1.0, 0.0, 0.0, -1.0, 0.0, 0.0, -1.0, 0.0, 0.0, -1.0, 0.0, 0.0, -1.0, 0.0, 0.0, -1.0, 0.0, 0.0, -1.0, 0.0, 0.0, -1.0, 0.0, 0.0, -1.0, 0.0, 0.0, 0.0, 1.0, -3.635e-11, 0.0, 1.0, -8.537e-10, 0.0, 1.0, -8.537e-10, 0.0, 1.0, -3.635e-11, 0.0, 1.0, -3.156e-09, 0.0, 1.0, -8.537e-10, 0.0, 1.0, -3.156e-09, 0.0, 1.0, 0.0, 0.0, 1.0, 0.0, 0.0, 1.0, 5.352e-09, 0.0, 1.0, -3.635e-11, 0.0, 1.0, -3.635e-11, 0.0, 1.0, 5.352e-09, 0.0, 1.0, 4.007e-09, 0.0, 1.0, -3.635e-11, 0.0, 1.0, 4.007e-09, 0.0, 1.0, 1.696e-09, 0.0, 1.0, 1.696e-09, 0.0, 1.0, 4.007e-09, 0.0, 1.0, 0.0, 0.0, 1.0, 1.696e-09, 0.0, 1.0, 0.0, 0.0, 1.0, 0.0, 0.0, 1.0, 1.696e-09, 0.0, 1.0, 3.503e-09, 0.0, 1.0, -3.635e-11, 0.0, 1.0, -3.635e-11, 0.0, 1.0, 3.503e-09, 0.0, 1.0, -3.503e-09, 0.0, 1.0, -3.635e-11, 0.0, 1.0, -3.503e-09, 0.0, 1.0, -3.156e-09, 0.0, 1.0, 0.0, 0.0, 1.0, 0.0, 0.0, 1.0, -8.537e-10, 0.0, 1.0, 0.0, 0.0, -1.0, 0.0, 0.0, -1.0, 0.0, 0.0, -1.0, 0.0, 0.0, -1.0, 0.0, 0.0, -1.0, 0.0, 0.0, -1.0, 0.0, 0.0, -1.0, 0.0, 0.0, -1.0, 0.0, 0.0, -1.0, 0.0, 0.0, -1.0, 0.0, 0.0, -1.0, 0.0, 0.0, -1.0, 0.0, 1.0, 0.0, 0.0, 1.0, 0.0, 0.0, 1.0, 0.0, 0.0, 1.0, 0.0, 0.0, 1.0, 0.0, 0.0, 1.0, 0.0, 0.0, 1.0, 0.0, 0.0, 1.0, 0.0, 0.0, 1.0, 0.0, 0.0, 1.0, 0.0, 0.0, 1.0, 0.0, 0.0, 1.0, 0.0, 0.0, -1.0, 0.0, 0.0, -1.0, 0.0, 0.0, -1.0, 0.0, 0.0, -1.0, 0.0, 0.0, -1.0, 0.0, 0.0, -1.0, 0.0, 0.0, -1.0, 0.0, 0.0, -1.0, 0.0, 0.0, -1.0, 0.0, 0.0, -1.0, 0.0, 0.0, -1.0, 0.0, 0.0, -1.0, 0.0, -1.0, 0.0, 0.0, -1.0, 2.666e-07, 0.0, -1.0, 6.036e-08, 0.0, -1.0, 6.036e-08, 0.0, -1.0, 2.666e-07, 0.0, -1.0, 1.787e-07, 0.0, -1.0, 1.787e-07, 0.0, -1.0, 2.666e-07, 0.0, -1.0, 0.0, 0.0, -1.0, 1.787e-07, 0.0, -1.0, 0.0, 0.0, -1.0, 0.0, 0.0, -1.0, 0.0, 0.0, -1.0, 0.0, 0.0, -1.0, 0.0, 0.0, -1.0, 0.0, 0.0, -1.0, 0.0, 0.0, -1.0, 0.0, 0.0, -1.0, 0.0, 0.0, -1.0, 0.0, 0.0, -1.0, 0.0, 0.0, -1.0, 0.0, 0.0, -1.0, 0.0, 0.0, -1.0, 0.0, 0.0, -1.0, 0.0, 0.0, -0.04036, 0.9986, -0.03561, -0.02208, 0.9992, 0.03211, 0.01395, 0.9998, 0.01058, 0.02402, 0.9985, 0.04864, 0.02567, 0.9982, 0.05463, -0.01596, 0.9991, -0.03958, -0.01913, 0.9993, -0.03348, 0.02402, 0.9985, 0.04864, -0.01913, 0.9993, -0.03348, -0.01596, 0.9991, -0.03958, 0.02368, 0.9992, 0.03158, 0.03558, 0.9987, 0.03635, -0.04036, 0.9986, -0.03561, 0.01395, 0.9998, 0.01058, 1.0, 0.0, 0.0, 1.0, 0.0, 0.0, 1.0, 0.0, 0.0, 1.0, 0.0, 0.0, 1.0, 0.0, 0.0, 1.0, 0.0, 0.0, 1.0, 0.0, 0.0, 1.0, 0.0, 0.0, 0.9997, 0.0182, 0.01599, 0.9997, 0.0182, 0.01599, 1.0, 0.0, 0.0, 0.9998, -0.01443, 0.0163, 0.9997, 0.0182, 0.01599, 0.9998, -0.01443, 0.0163, 0.9995, 0.03097, 0.005922, 0.9995, 0.03097, 0.005922, 0.9998, -0.01443, 0.0163, 0.9996, -0.0196, -0.01807, 0.9995, 0.03097, 0.005922, 0.9996, -0.0196, -0.01807, 0.9991, 0.02672, -0.03282, 0.9991, 0.02672, -0.03282, 0.9997, 0.0182, 0.01599, 0.9995, 0.03097, 0.005922, 0.0, -1.0, 0.0, 0.0, -1.0, 0.0, 0.0, -1.0, 0.0, 0.0, -1.0, 0.0, 0.0, -1.0, 0.0, 0.0, -1.0, 0.0, 0.0, -1.0, 0.0, 0.0, -1.0, 0.0, 0.0, -1.0, 0.0, 0.0, -1.0, 0.0, 0.0, -1.0, 0.0, 0.0, -1.0, 0.0, 0.0, 0.0, -1.0, 0.0, 0.0, -1.0, 0.0, 0.0, -1.0, 0.0, 0.0, -1.0, 0.0, 0.0, -1.0, 0.0, 0.0, -1.0, 0.0, 0.0, -1.0, 0.0, 0.0, -1.0, 0.0, 0.0, -1.0, 0.0, 0.0, -1.0, 0.0, 0.0, -1.0, 0.0, 0.0, -1.0, 0.0, 0.0, -1.0, 1.0, 2.49e-08, 0.0, 1.0, 2.013e-07, 0.0, 1.0, 3.845e-07, 0.0, 1.0, 3.845e-07, 0.0, 1.0, 2.013e-07, 0.0, 1.0, -1.939e-08, 0.0, 1.0, 3.845e-07, 0.0, 1.0, -1.939e-08, 0.0, 1.0, 0.0, 0.0, 1.0, 0.0, 0.0, 1.0, -1.939e-08, 0.0, 1.0, -8.291e-08, 0.0, 1.0, 0.0, 0.0, 1.0, -8.291e-08, 0.0, 1.0, 0.0, 0.0, 1.0, 0.0, 0.0, 1.0, 0.0, 0.0, 1.0, -8.291e-08, 0.0, 1.0, -3.309e-08, 0.0, 1.0, 0.0, 0.0, 1.0, -3.309e-08, 0.0, 1.0, 0.0, 0.0, 1.0, 0.0, 0.0, 1.0, -3.309e-08, 0.0, 1.0, 2.49e-08, 0.0, 1.0, 0.0, 0.0, 1.0, 2.49e-08, 0.0, 1.0, 3.845e-07, 0.0, 1.0, -1.939e-08, 0.0, 1.0, -3.309e-08, 0.0, 1.0, -8.291e-08, 0.0, 0.0, -1.0, -3.201e-08, 0.0, -1.0, 3.252e-08, 0.0, -1.0, 7.085e-09, 0.0, -1.0, 5.432e-09, 0.0, -1.0, 5.544e-08, 0.0, -1.0, 5.395e-08, 0.0, -1.0, 0.0, 0.0, -1.0, -5.978e-08, 0.0, -1.0, -3.326e-07, 0.0, -1.0, -5.978e-08, 0.0, -1.0, 0.0, 0.0, -1.0, 0.0, 0.0, -1.0, -1.001e-08, 0.0, -1.0, 3.865e-08, 0.0, -1.0, 1.2e-07, 0.0, -1.0, -1.431e-07, -1.0, 2.013e-07, 0.0, -1.0, 3.845e-07, 0.0, -1.0, 0.0, 0.0, -1.0, 0.0, 0.0, -1.0, 3.845e-07, 0.0, -1.0, 0.0, 0.0, -1.0, 0.0, 0.0, -1.0, 0.0, 0.0, -1.0, 0.0, 0.0, -1.0, 0.0, 0.0, -1.0, 0.0, 0.0, -1.0, 0.0, 0.0, -1.0, 0.0, 0.0, -1.0, 0.0, 0.0, -1.0, 0.0, 0.0, -1.0, 0.0, 0.0, -1.0, 0.0, 0.0, -1.0, 0.0, 0.0, -1.0, 0.0, 0.0, -1.0, 0.0, 0.0, -1.0, 0.0, 0.0, -1.0, 2.49e-08, 0.0, -1.0, 2.49e-08, 0.0, -1.0, 0.0, 0.0, -1.0, 3.845e-07, 0.0, -1.0, 2.49e-08, 0.0, -1.0, 3.845e-07, 0.0, -1.0, 2.013e-07, 0.0, -1.0, 0.0, 0.0, -1.0, 0.0, 0.0, -1.0, 0.0, 0.0, 0.01932, 0.9993, -0.03132, -0.01868, 0.9993, -0.03132, 0.0003895, 1.0, 0.003574, 0.01932, 0.9993, -0.03132, -0.01868, 0.9993, -0.03132, -0.02457, 0.9995, -0.02144, -0.02573, 0.9994, 0.02185, -0.01868, 0.9992, 0.03511, -0.01868, 0.9992, 0.03511, -0.02573, 0.9994, 0.02185, 0.02627, 0.9994, 0.02249, 0.01933, 0.9992, 0.03511, 0.01933, 0.9992, 0.03511, 0.01932, 0.9993, -0.03132, 0.0003895, 1.0, 0.003574, 0.01932, 0.9992, 0.03511, 0.0, 0.0, 1.0, 0.0, 0.0, 1.0, 0.0, 0.0, 1.0, 0.0, 0.0, 1.0, 0.0, 0.0, 1.0, 0.0, 0.0, 1.0, 0.0, 0.0, 1.0, 0.0, 0.0, 1.0, 0.0, 0.0, 1.0, 0.0, 0.0, 1.0, 0.0, 0.0, 1.0, 0.0, 0.0, 1.0, 0.0, 0.0, 1.0, 0.0, 0.0, -1.0, 0.0, 0.0, -1.0, 0.0, 0.0, -1.0, 0.0, 0.0, -1.0, 0.0, 0.0, -1.0, 0.0, 0.0, -1.0, 0.0, 0.0, -1.0, 0.0, 0.0, -1.0, 0.0, 0.0, -1.0, 0.0, 0.0, -1.0, 0.0, 0.0, -1.0, 0.0, 0.0, -1.0, 0.0, 0.0, -1.0, 0.01933, 0.9992, 0.03511, 0.01932, 0.9993, -0.03132, 0.01932, 0.9993, -0.03132, 0.01933, 0.9992, 0.03511, 0.0003895, 1.0, 0.003574, -0.01868, 0.9992, 0.03511, 0.01933, 0.9992, 0.03511, 0.01932, 0.9992, 0.03511, 0.0, -1.0, -1e-07, 0.0, -1.0, -3.326e-07, 0.0, -1.0, 0.0, 0.0, -1.0, -6.442e-08, 0.0, -1.0, 7.085e-09, 0.0, -1.0, 3.252e-08, 0.0, -1.0, 5.395e-08, 0.0, -1.0, 5.544e-08, 0.01395, 0.9998, 0.01058, 0.02402, 0.9985, 0.04864, 0.02368, 0.9992, 0.03158, 0.03558, 0.9987, 0.03635, 0.01395, 0.9998, 0.01058, -0.02208, 0.9992, 0.03211, 0.02567, 0.9982, 0.05463, 0.02402, 0.9985, 0.04864, 0.0, -1.0, 5.432e-09, 0.0, -1.0, 7.085e-09, 0.0, -1.0, 5.544e-08, 0.0, -1.0, -8.277e-08, 0.0, -1.0, -1.431e-07, 0.0, -1.0, -1.232e-07, 0.0, -1.0, -3.326e-07, 0.0, -1.0, -1e-07, 0.0, -1.0, -1.232e-07, 0.0, -1.0, -4.12e-07, 0.0, -1.0, -5.978e-08, 0.0, -1.0, -3.326e-07, 0.0, -1.0, -8.277e-08, 0.0, -1.0, 5.544e-08, 0.0, -1.0, -5.978e-08, 0.0, -1.0, -4.12e-07, 0.0, -1.0, 2.322e-07, 0.0, -1.0, -8.277e-08, 0.0, -1.0, -4.12e-07, 0.0, -1.0, 1.927e-07, 0.0, -1.0, 2.322e-07, 0.0, -1.0, 1.927e-07, 0.0, -1.0, -4.12e-07, 0.0, -1.0, -1.232e-07, 0.0, -1.0, 1.2e-07, 0.0, -1.0, 2.322e-07, 0.0, -1.0, -1.232e-07, 0.0, -1.0, -1.431e-07, 0.0, -1.0, 1.2e-07, 0.0, -1.0, 5.432e-09, 0.0, -1.0, -8.277e-08, 0.0, -1.0, 2.322e-07, 0.0, -1.0, -6.442e-08, 0.0, -1.0, -1.001e-08, 0.0, -1.0, -1.431e-07, 0.0, -1.0, -1e-07, 0.0, -1.0, 3.865e-08, 0.0, -1.0, -3.201e-08, 0.0, -1.0, 5.432e-09, 0.0, -1.0, 1.2e-07, 0.02627, 0.9994, 0.02249, 0.02505, 0.9994, -0.02204, 0.01932, 0.9993, -0.03132, 0.01933, 0.9992, 0.03511, -0.01868, 0.9992, 0.03511, -0.01868, 0.9992, 0.03511, 0.01933, 0.9992, 0.03511, 0.01933, 0.9992, 0.03511, 0.0003895, 1.0, 0.003574, -0.01868, 0.9993, -0.03132, -0.01868, 0.9992, 0.03511, -0.01868, 0.9992, 0.03511, 0.02505, 0.9994, -0.02204, -0.02457, 0.9995, -0.02144, -0.01868, 0.9993, -0.03132, 0.01932, 0.9993, -0.03132])] * 3)])

# ---- objects
ob_light = bpy.data.objects.new('Light', light_light)
ob_camera = bpy.data.objects.new('Camera', cam_camera)
ob_room = bpy.data.objects.new('room', me_body4)

# ---- transforms, parenting, visibility, modifiers, constraints
ob_light.location = (4.076, 1.005, 5.904)
ob_light.rotation_euler = (0.6503, 0.05522, 1.866)
ob_light.lock_rotations_4d = False
ob_light.empty_display_type = 'ARROWS'
ob_light.color = (0.0, 0.0, 0.0, 0.0)
ob_light.lineart.crease_threshold = 0.0
ob_camera.location = (7.359, -6.926, 4.958)
ob_camera.rotation_euler = (1.109, 0.0, 0.8149)
ob_camera.lock_rotations_4d = False
ob_camera.empty_display_type = 'ARROWS'
ob_camera.color = (0.0, 0.0, 0.0, 0.0)
ob_camera.display_type = 'WIRE'
ob_camera.lineart.crease_threshold = 0.0
ob_room.location = (0.0, 0.0, 0.0)
ob_room.color = (0.8, 0.8, 0.8, 1.0)

# ---- collection membership
col_collection.objects.link(ob_light)
col_collection.objects.link(ob_camera)
col_collection.objects.link(ob_room)

# ---- scene / render settings (as saved in the file)
scene.camera = ob_camera
scene.frame_start = 1; scene.frame_end = 250; scene.frame_set(1)
scene.render.engine = 'BLENDER_EEVEE_NEXT'
scene.render.fps = 25
scene.cycles.sampling_pattern = 'TABULATED_SOBOL'
scene.eevee.ray_tracing_options.trace_max_roughness = 0.0
scene.view_settings.view_transform = 'Filmic'
bpy.context.view_layer.update()

